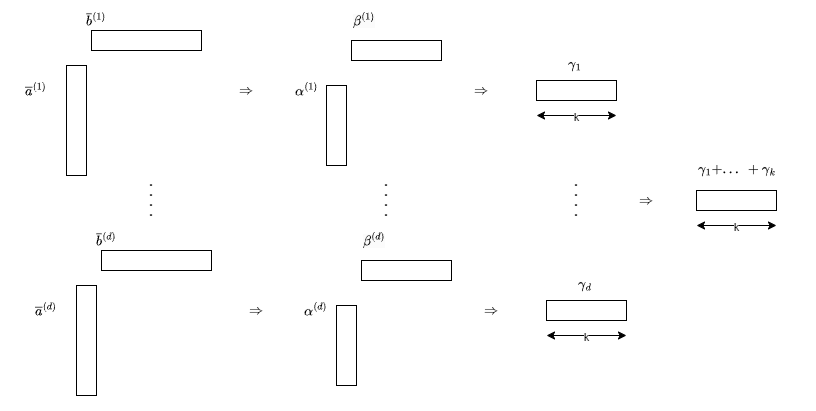

The diagram above was exported from draw.io. Its source (the exported page's mxGraphModel, read from the mxfile embedded in the PNG):
<mxGraphModel dx="1420" dy="626" grid="1" gridSize="10" guides="1" tooltips="1" connect="1" arrows="1" fold="1" page="1" pageScale="1" pageWidth="850" pageHeight="1100" math="1" shadow="0">
  <root>
    <mxCell id="0" />
    <mxCell id="1" parent="0" />
    <mxCell id="5RSeyRGodKsZGC51y5xZ-8" value="" style="rounded=0;whiteSpace=wrap;html=1;strokeColor=#FFFFFF;" parent="1" vertex="1">
      <mxGeometry x="30" y="205" width="780" height="410" as="geometry" />
    </mxCell>
    <mxCell id="DY5r9MSgekZwhKTAj2fc-1" value="" style="rounded=0;whiteSpace=wrap;html=1;" parent="1" vertex="1">
      <mxGeometry x="90" y="270" width="20" height="110" as="geometry" />
    </mxCell>
    <mxCell id="DY5r9MSgekZwhKTAj2fc-2" value="" style="rounded=0;whiteSpace=wrap;html=1;rotation=90;" parent="1" vertex="1">
      <mxGeometry x="160" y="190" width="20" height="110" as="geometry" />
    </mxCell>
    <mxCell id="DY5r9MSgekZwhKTAj2fc-3" value="`\bar{b}^{(1)}`" style="text;html=1;strokeColor=none;fillColor=none;align=center;verticalAlign=middle;whiteSpace=wrap;rounded=0;" parent="1" vertex="1">
      <mxGeometry x="90" y="210" width="60" height="30" as="geometry" />
    </mxCell>
    <mxCell id="DY5r9MSgekZwhKTAj2fc-6" value="`\bar{a}^{(1)}`" style="text;html=1;strokeColor=none;fillColor=none;align=center;verticalAlign=middle;whiteSpace=wrap;rounded=0;" parent="1" vertex="1">
      <mxGeometry x="30" y="280" width="60" height="30" as="geometry" />
    </mxCell>
    <mxCell id="DY5r9MSgekZwhKTAj2fc-7" value="" style="rounded=0;whiteSpace=wrap;html=1;" parent="1" vertex="1">
      <mxGeometry x="350" y="290" width="20" height="80" as="geometry" />
    </mxCell>
    <mxCell id="DY5r9MSgekZwhKTAj2fc-8" value="" style="rounded=0;whiteSpace=wrap;html=1;rotation=90;" parent="1" vertex="1">
      <mxGeometry x="410" y="210" width="20" height="90" as="geometry" />
    </mxCell>
    <mxCell id="DY5r9MSgekZwhKTAj2fc-10" value="`\alpha^{(1)}`" style="text;html=1;strokeColor=none;fillColor=none;align=center;verticalAlign=middle;whiteSpace=wrap;rounded=0;" parent="1" vertex="1">
      <mxGeometry x="285" y="280" width="90" height="30" as="geometry" />
    </mxCell>
    <mxCell id="DY5r9MSgekZwhKTAj2fc-11" value="&lt;span style=&quot;color: rgb(0, 0, 0); font-family: Helvetica; font-size: 12px; font-style: normal; font-variant-ligatures: normal; font-variant-caps: normal; font-weight: 400; letter-spacing: normal; orphans: 2; text-align: center; text-indent: 0px; text-transform: none; widows: 2; word-spacing: 0px; -webkit-text-stroke-width: 0px; background-color: rgb(251, 251, 251); text-decoration-thickness: initial; text-decoration-style: initial; text-decoration-color: initial; float: none; display: inline !important;&quot;&gt;`\beta^{(1)}`&lt;/span&gt;" style="text;whiteSpace=wrap;html=1;" parent="1" vertex="1">
      <mxGeometry x="375" y="210" width="100" height="40" as="geometry" />
    </mxCell>
    <mxCell id="DY5r9MSgekZwhKTAj2fc-12" value="`\implies`" style="text;html=1;strokeColor=none;fillColor=none;align=center;verticalAlign=middle;whiteSpace=wrap;rounded=0;" parent="1" vertex="1">
      <mxGeometry x="240" y="280" width="60" height="30" as="geometry" />
    </mxCell>
    <mxCell id="DY5r9MSgekZwhKTAj2fc-13" value="`\implies`" style="text;html=1;strokeColor=none;fillColor=none;align=center;verticalAlign=middle;whiteSpace=wrap;rounded=0;" parent="1" vertex="1">
      <mxGeometry x="475" y="280" width="60" height="30" as="geometry" />
    </mxCell>
    <mxCell id="DY5r9MSgekZwhKTAj2fc-14" value="" style="rounded=0;whiteSpace=wrap;html=1;rotation=-90;" parent="1" vertex="1">
      <mxGeometry x="590" y="255" width="20" height="80" as="geometry" />
    </mxCell>
    <mxCell id="DY5r9MSgekZwhKTAj2fc-15" value="`\gamma_1`" style="text;whiteSpace=wrap;html=1;" parent="1" vertex="1">
      <mxGeometry x="590" y="255" width="100" height="40" as="geometry" />
    </mxCell>
    <mxCell id="DY5r9MSgekZwhKTAj2fc-16" value="" style="rounded=0;whiteSpace=wrap;html=1;" parent="1" vertex="1">
      <mxGeometry x="100" y="490" width="20" height="110" as="geometry" />
    </mxCell>
    <mxCell id="DY5r9MSgekZwhKTAj2fc-17" value="" style="rounded=0;whiteSpace=wrap;html=1;rotation=90;" parent="1" vertex="1">
      <mxGeometry x="170" y="410" width="20" height="110" as="geometry" />
    </mxCell>
    <mxCell id="DY5r9MSgekZwhKTAj2fc-18" value="`\bar{b}^{(d)}`" style="text;html=1;strokeColor=none;fillColor=none;align=center;verticalAlign=middle;whiteSpace=wrap;rounded=0;" parent="1" vertex="1">
      <mxGeometry x="100" y="430" width="60" height="30" as="geometry" />
    </mxCell>
    <mxCell id="DY5r9MSgekZwhKTAj2fc-19" value="`\bar{a}^{(d)}`" style="text;html=1;strokeColor=none;fillColor=none;align=center;verticalAlign=middle;whiteSpace=wrap;rounded=0;" parent="1" vertex="1">
      <mxGeometry x="40" y="500" width="60" height="30" as="geometry" />
    </mxCell>
    <mxCell id="DY5r9MSgekZwhKTAj2fc-20" value="" style="rounded=0;whiteSpace=wrap;html=1;" parent="1" vertex="1">
      <mxGeometry x="360" y="510" width="20" height="80" as="geometry" />
    </mxCell>
    <mxCell id="DY5r9MSgekZwhKTAj2fc-21" value="" style="rounded=0;whiteSpace=wrap;html=1;rotation=90;" parent="1" vertex="1">
      <mxGeometry x="420" y="430" width="20" height="90" as="geometry" />
    </mxCell>
    <mxCell id="DY5r9MSgekZwhKTAj2fc-22" value="`\alpha^{(d)}`" style="text;html=1;strokeColor=none;fillColor=none;align=center;verticalAlign=middle;whiteSpace=wrap;rounded=0;" parent="1" vertex="1">
      <mxGeometry x="295" y="500" width="90" height="30" as="geometry" />
    </mxCell>
    <mxCell id="DY5r9MSgekZwhKTAj2fc-23" value="&lt;span style=&quot;color: rgb(0, 0, 0); font-family: Helvetica; font-size: 12px; font-style: normal; font-variant-ligatures: normal; font-variant-caps: normal; font-weight: 400; letter-spacing: normal; orphans: 2; text-align: center; text-indent: 0px; text-transform: none; widows: 2; word-spacing: 0px; -webkit-text-stroke-width: 0px; background-color: rgb(251, 251, 251); text-decoration-thickness: initial; text-decoration-style: initial; text-decoration-color: initial; float: none; display: inline !important;&quot;&gt;`\beta^{(d)}`&lt;/span&gt;" style="text;whiteSpace=wrap;html=1;" parent="1" vertex="1">
      <mxGeometry x="385" y="430" width="100" height="40" as="geometry" />
    </mxCell>
    <mxCell id="DY5r9MSgekZwhKTAj2fc-24" value="`\implies`" style="text;html=1;strokeColor=none;fillColor=none;align=center;verticalAlign=middle;whiteSpace=wrap;rounded=0;" parent="1" vertex="1">
      <mxGeometry x="250" y="500" width="60" height="30" as="geometry" />
    </mxCell>
    <mxCell id="DY5r9MSgekZwhKTAj2fc-25" value="`\implies`" style="text;html=1;strokeColor=none;fillColor=none;align=center;verticalAlign=middle;whiteSpace=wrap;rounded=0;" parent="1" vertex="1">
      <mxGeometry x="485" y="500" width="60" height="30" as="geometry" />
    </mxCell>
    <mxCell id="DY5r9MSgekZwhKTAj2fc-26" value="" style="rounded=0;whiteSpace=wrap;html=1;rotation=-90;" parent="1" vertex="1">
      <mxGeometry x="600" y="475" width="20" height="80" as="geometry" />
    </mxCell>
    <mxCell id="DY5r9MSgekZwhKTAj2fc-27" value="`\gamma_d`" style="text;whiteSpace=wrap;html=1;" parent="1" vertex="1">
      <mxGeometry x="600" y="475" width="100" height="40" as="geometry" />
    </mxCell>
    <mxCell id="DY5r9MSgekZwhKTAj2fc-28" value="`\implies`" style="text;html=1;strokeColor=none;fillColor=none;align=center;verticalAlign=middle;whiteSpace=wrap;rounded=0;" parent="1" vertex="1">
      <mxGeometry x="640" y="390" width="60" height="30" as="geometry" />
    </mxCell>
    <mxCell id="DY5r9MSgekZwhKTAj2fc-29" value="" style="rounded=0;whiteSpace=wrap;html=1;rotation=-90;" parent="1" vertex="1">
      <mxGeometry x="750" y="365" width="20" height="80" as="geometry" />
    </mxCell>
    <mxCell id="DY5r9MSgekZwhKTAj2fc-30" value="`\gamma_1 + . . .&amp;nbsp; +\gamma_k`" style="text;whiteSpace=wrap;html=1;" parent="1" vertex="1">
      <mxGeometry x="720" y="360" width="120" height="40" as="geometry" />
    </mxCell>
    <mxCell id="DY5r9MSgekZwhKTAj2fc-31" value="&lt;font style=&quot;font-size: 18px;&quot;&gt;. . . .&amp;nbsp;&amp;nbsp;&lt;/font&gt;" style="text;html=1;strokeColor=none;fillColor=none;align=center;verticalAlign=middle;whiteSpace=wrap;rounded=0;rotation=90;" parent="1" vertex="1">
      <mxGeometry x="145" y="395" width="70" height="30" as="geometry" />
    </mxCell>
    <mxCell id="DY5r9MSgekZwhKTAj2fc-32" value="&lt;font style=&quot;font-size: 18px;&quot;&gt;. . . .&amp;nbsp;&amp;nbsp;&lt;/font&gt;" style="text;html=1;strokeColor=none;fillColor=none;align=center;verticalAlign=middle;whiteSpace=wrap;rounded=0;rotation=90;" parent="1" vertex="1">
      <mxGeometry x="380" y="395" width="70" height="30" as="geometry" />
    </mxCell>
    <mxCell id="DY5r9MSgekZwhKTAj2fc-33" value="&lt;font style=&quot;font-size: 18px;&quot;&gt;. . . .&amp;nbsp;&amp;nbsp;&lt;/font&gt;" style="text;html=1;strokeColor=none;fillColor=none;align=center;verticalAlign=middle;whiteSpace=wrap;rounded=0;rotation=90;" parent="1" vertex="1">
      <mxGeometry x="570" y="395" width="70" height="30" as="geometry" />
    </mxCell>
    <mxCell id="5RSeyRGodKsZGC51y5xZ-2" value="" style="endArrow=classic;startArrow=classic;html=1;rounded=0;" parent="1" edge="1">
      <mxGeometry width="50" height="50" relative="1" as="geometry">
        <mxPoint x="560" y="320" as="sourcePoint" />
        <mxPoint x="640" y="320" as="targetPoint" />
      </mxGeometry>
    </mxCell>
    <mxCell id="5RSeyRGodKsZGC51y5xZ-3" value="k" style="edgeLabel;html=1;align=center;verticalAlign=middle;resizable=0;points=[];" parent="5RSeyRGodKsZGC51y5xZ-2" connectable="0" vertex="1">
      <mxGeometry x="-0.025" y="-1" relative="1" as="geometry">
        <mxPoint as="offset" />
      </mxGeometry>
    </mxCell>
    <mxCell id="5RSeyRGodKsZGC51y5xZ-4" value="" style="endArrow=classic;startArrow=classic;html=1;rounded=0;" parent="1" edge="1">
      <mxGeometry width="50" height="50" relative="1" as="geometry">
        <mxPoint x="570" y="540" as="sourcePoint" />
        <mxPoint x="650" y="540" as="targetPoint" />
      </mxGeometry>
    </mxCell>
    <mxCell id="5RSeyRGodKsZGC51y5xZ-5" value="k" style="edgeLabel;html=1;align=center;verticalAlign=middle;resizable=0;points=[];" parent="5RSeyRGodKsZGC51y5xZ-4" connectable="0" vertex="1">
      <mxGeometry x="-0.025" y="-1" relative="1" as="geometry">
        <mxPoint as="offset" />
      </mxGeometry>
    </mxCell>
    <mxCell id="5RSeyRGodKsZGC51y5xZ-6" value="" style="endArrow=classic;startArrow=classic;html=1;rounded=0;" parent="1" edge="1">
      <mxGeometry width="50" height="50" relative="1" as="geometry">
        <mxPoint x="720" y="430" as="sourcePoint" />
        <mxPoint x="800" y="430" as="targetPoint" />
      </mxGeometry>
    </mxCell>
    <mxCell id="5RSeyRGodKsZGC51y5xZ-7" value="k" style="edgeLabel;html=1;align=center;verticalAlign=middle;resizable=0;points=[];" parent="5RSeyRGodKsZGC51y5xZ-6" connectable="0" vertex="1">
      <mxGeometry x="-0.025" y="-1" relative="1" as="geometry">
        <mxPoint as="offset" />
      </mxGeometry>
    </mxCell>
  </root>
</mxGraphModel>